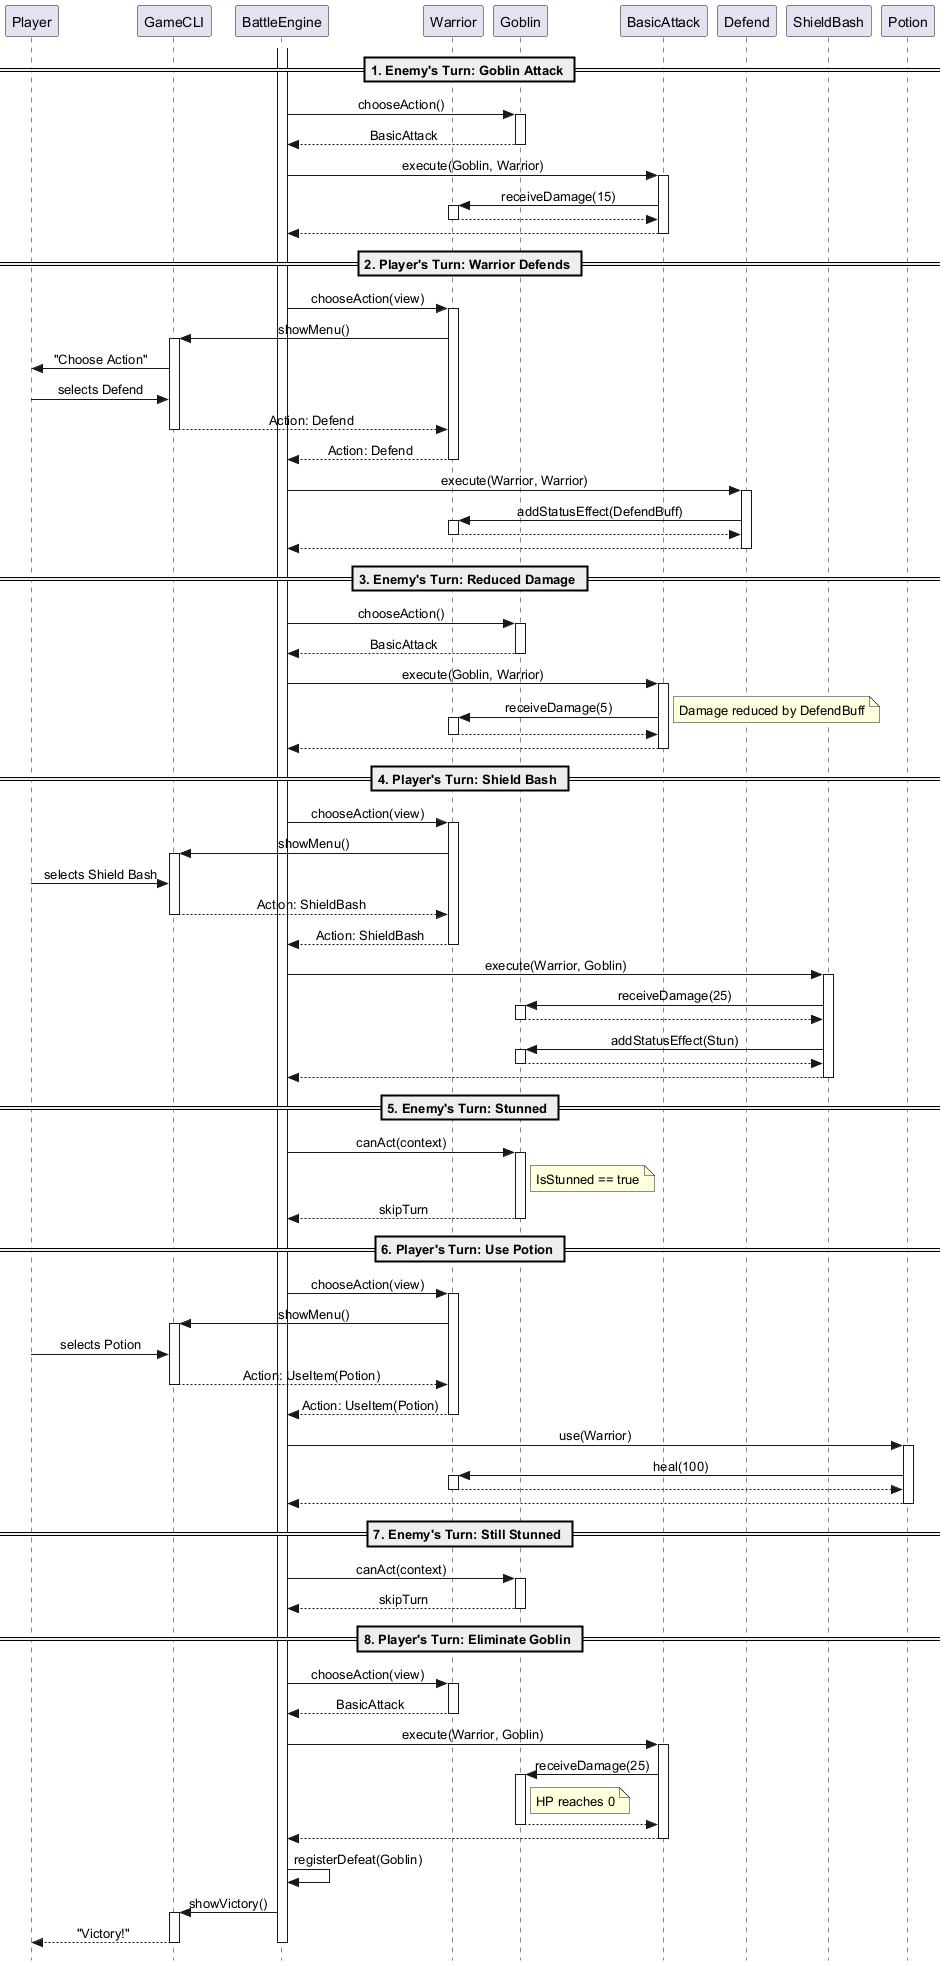

The diagram above was rendered by PlantUML. Its source (embedded in the PNG):
@startuml
skinparam Style strictuml
skinparam SequenceMessageAlignment center

participant "Player" as P
participant "GameCLI" as CLI
participant "BattleEngine" as Engine
participant "Warrior" as W
participant "Goblin" as G
participant "BasicAttack" as BA
participant "Defend" as D
participant "ShieldBash" as SB
participant "Potion" as Pot

activate Engine

== 1. Enemy's Turn: Goblin Attack ==
Engine -> G : chooseAction()
activate G
G --> Engine : BasicAttack
deactivate G
Engine -> BA : execute(Goblin, Warrior)
activate BA
BA -> W : receiveDamage(15)
activate W
W --> BA
deactivate W
BA --> Engine
deactivate BA

== 2. Player's Turn: Warrior Defends ==
Engine -> W : chooseAction(view)
activate W
W -> CLI : showMenu()
activate CLI
CLI -> P : "Choose Action"
P -> CLI : selects Defend
CLI --> W : Action: Defend
deactivate CLI
W --> Engine : Action: Defend
deactivate W

Engine -> D : execute(Warrior, Warrior)
activate D
D -> W : addStatusEffect(DefendBuff)
activate W
W --> D
deactivate W
D --> Engine
deactivate D

== 3. Enemy's Turn: Reduced Damage ==
Engine -> G : chooseAction()
activate G
G --> Engine : BasicAttack
deactivate G
Engine -> BA : execute(Goblin, Warrior)
activate BA
BA -> W : receiveDamage(5)
note right: Damage reduced by DefendBuff
activate W
W --> BA
deactivate W
BA --> Engine
deactivate BA

== 4. Player's Turn: Shield Bash ==
Engine -> W : chooseAction(view)
activate W
W -> CLI : showMenu()
activate CLI
P -> CLI : selects Shield Bash
CLI --> W : Action: ShieldBash
deactivate CLI
W --> Engine : Action: ShieldBash
deactivate W

Engine -> SB : execute(Warrior, Goblin)
activate SB
SB -> G : receiveDamage(25)
activate G
G --> SB
deactivate G
SB -> G : addStatusEffect(Stun)
activate G
G --> SB
deactivate G
SB --> Engine
deactivate SB

== 5. Enemy's Turn: Stunned ==
Engine -> G : canAct(context)
activate G
note right of G: IsStunned == true
G --> Engine : skipTurn
deactivate G

== 6. Player's Turn: Use Potion ==
Engine -> W : chooseAction(view)
activate W
W -> CLI : showMenu()
activate CLI
P -> CLI : selects Potion
CLI --> W : Action: UseItem(Potion)
deactivate CLI
W --> Engine : Action: UseItem(Potion)
deactivate W

Engine -> Pot : use(Warrior)
activate Pot
Pot -> W : heal(100)
activate W
W --> Pot
deactivate W
Pot --> Engine
deactivate Pot

== 7. Enemy's Turn: Still Stunned ==
Engine -> G : canAct(context)
activate G
G --> Engine : skipTurn
deactivate G

== 8. Player's Turn: Eliminate Goblin ==
Engine -> W : chooseAction(view)
activate W
W --> Engine : BasicAttack
deactivate W

Engine -> BA : execute(Warrior, Goblin)
activate BA
BA -> G : receiveDamage(25)
activate G
note right of G: HP reaches 0
G --> BA
deactivate G
BA --> Engine
deactivate BA

Engine -> Engine : registerDefeat(Goblin)
Engine -> CLI : showVictory()
activate CLI
CLI --> P : "Victory!"
deactivate CLI

deactivate Engine
@enduml